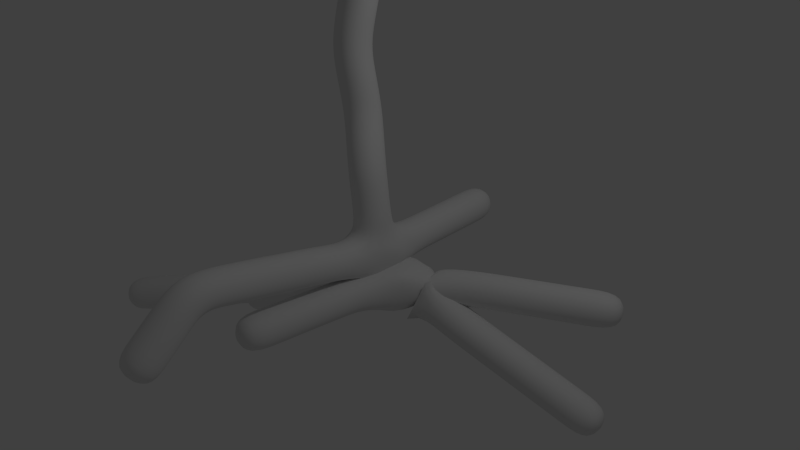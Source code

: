 # Source: tree.blend  (saved by Blender 2.76.0; exported with 4.5.12 LTS)
import bpy
from mathutils import Matrix  # noqa: F401  (used for matrix-valued properties, if any)

bpy.ops.wm.read_factory_settings(use_empty=True)
scene = bpy.context.scene
scene.name = 'Scene'

# ---- collections
col_collection_1 = bpy.data.collections.new('Collection 1'); scene.collection.children.link(col_collection_1)

# ---- world
world_world = bpy.data.worlds.new('World'); scene.world = world_world
world_world.color = (0.05088, 0.05088, 0.05088)
world_world.use_sun_shadow = False
world_world.sun_shadow_jitter_overblur = 0.0
world_world.cycles.sampling_method = 'MANUAL'
world_world.cycles.sample_map_resolution = 256

# ---- cameras
cam_camera = bpy.data.cameras.new('Camera')
cam_camera.clip_end = 100.0
cam_camera.lens = 35.0
cam_camera.sensor_width = 32.0
cam_camera.sensor_height = 18.0
cam_camera.ortho_scale = 7.314
cam_camera.dof.focus_distance = 0.0
cam_camera.dof.aperture_fstop = 128.0

# ---- lights
light_lamp = bpy.data.lights.new('Lamp', 'POINT')
light_lamp.transmission_factor = 0.0
light_lamp.cutoff_distance = 30.0
light_lamp.energy = 100.0
light_lamp.shadow_buffer_clip_start = 1.001
light_lamp.shadow_soft_size = 0.1
light_lamp.shadow_maximum_resolution = 0.006
light_lamp.use_absolute_resolution = True
light_lamp.cycles.use_multiple_importance_sampling = False

# ---- meshes
me_cube_001 = bpy.data.meshes.new('Cube.001')
me_cube_001.from_pydata([(0.0, 0.01793, 0.0), (-0.07766, 2.215e-08, 1.162), (0.0, 0.0, 0.5149), (-0.346, 0.1942, 1.806), (-0.4534, 0.1225, 2.622), (-0.2387, 0.4093, 4.404), (0.1263, 0.1942, 5.864), (-0.3375, -0.2395, 8.029), (-1.42, 0.1942, 10.09), (0.4046, 1.929, 11.54), (-6.763, -1.323, 8.358), (-9.113, -2.296, 6.54), (-2.533, 0.4173, 12.75), (3.28, 3.342, 13.17), (4.269, 4.234, 17.57), (-1.389, -0.9656, 16.03), (-4.821, 2.425, 14.0), (-7.449, 5.28, 14.2), (-0.6507, -2.795, 18.81), (1.798, 0.2388, 9.016), (3.356, 0.105, 7.735), (0.1603, 0.2331, -0.3586), (2.671, 1.793, -0.484), (1.99e-17, 2.169, 0.08964), (-2.565, -0.3048, -1.613), (-3.259, -1.9, -1.201), (-6.767e-17, -2.151, -0.3048), (2.992, 1.022, -1.667), (1.154e-16, -2.635, 0.5199), (-4.777e-17, -3.478, -0.2151), (-1.759, -4.526, 22.02)], [(2, 1), (0, 2), (1, 3), (3, 4), (4, 5), (5, 6), (6, 7), (7, 8), (8, 9), (8, 10), (10, 11), (8, 12), (9, 13), (13, 14), (12, 15), (12, 16), (16, 17), (15, 18), (8, 19), (19, 20), (21, 0), (22, 21), (0, 23), (21, 24), (21, 25), (21, 26), (21, 27), (0, 28), (28, 29), (18, 30)], [])
me_cube_001.use_remesh_preserve_volume = False
me_cube_001.use_remesh_preserve_attributes = False
me_cube_001.use_mirror_vertex_groups = False
me_cube_001.update()

# ---- objects
ob_1_tree = bpy.data.objects.new('1_tree', me_cube_001)
ob_lamp = bpy.data.objects.new('Lamp', light_lamp)
ob_camera = bpy.data.objects.new('Camera', cam_camera)

# ---- transforms, parenting, visibility, modifiers, constraints
ob_1_tree.location = (0.0, 0.0, 0.0)
ob_1_tree.lineart.crease_threshold = 0.0
_m = ob_1_tree.modifiers.new('Skin', 'SKIN')
_m.use_smooth_shade = True
_m = ob_1_tree.modifiers.new('Subsurf', 'SUBSURF')
_m.uv_smooth = 'PRESERVE_CORNERS'
_m.quality = 2
_m.show_only_control_edges = False
ob_lamp.location = (4.076, 1.005, 5.904)
ob_lamp.rotation_euler = (0.6503, 0.05522, 1.866)
ob_lamp.lock_rotations_4d = False
ob_lamp.empty_display_type = 'ARROWS'
ob_lamp.color = (0.0, 0.0, 0.0, 0.0)
ob_lamp.hide_viewport = True
ob_lamp.lineart.crease_threshold = 0.0
ob_camera.location = (7.481, -6.508, 5.344)
ob_camera.rotation_euler = (1.109, 0.01082, 0.8149)
ob_camera.lock_rotations_4d = False
ob_camera.empty_display_type = 'ARROWS'
ob_camera.color = (0.0, 0.0, 0.0, 0.0)
ob_camera.hide_viewport = True
ob_camera.display_type = 'WIRE'
ob_camera.lineart.crease_threshold = 0.0

# ---- collection membership
col_collection_1.objects.link(ob_1_tree)
col_collection_1.objects.link(ob_lamp)
col_collection_1.objects.link(ob_camera)

# ---- scene / render settings (as saved in the file)
scene.camera = ob_camera
scene.frame_start = 1; scene.frame_end = 250; scene.frame_set(1)
scene.render.engine = 'BLENDER_EEVEE_NEXT'
scene.render.resolution_percentage = 50
scene.render.dither_intensity = 0.0
scene.cycles.use_denoising = False
scene.cycles.samples = 10
scene.cycles.sampling_pattern = 'TABULATED_SOBOL'
scene.cycles.light_sampling_threshold = 0.0
scene.cycles.use_adaptive_sampling = False
scene.cycles.use_light_tree = False
scene.cycles.blur_glossy = 0.0
scene.cycles.pixel_filter_type = 'GAUSSIAN'
scene.cycles.sample_clamp_indirect = 0.0
scene.view_settings.view_transform = 'Standard'
bpy.context.view_layer.update()
